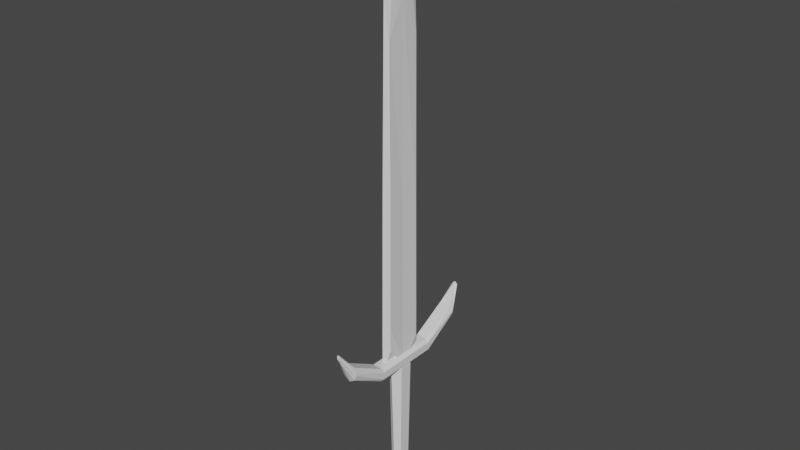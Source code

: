 # Source: Sword_Big.blend  (saved by Blender 2.82.7; exported with 4.5.12 LTS)
import bpy
from mathutils import Matrix  # noqa: F401  (used for matrix-valued properties, if any)

bpy.ops.wm.read_factory_settings(use_empty=True)
scene = bpy.context.scene
scene.name = 'Scene'

# ---- collections
col_collection = bpy.data.collections.new('Collection'); scene.collection.children.link(col_collection)

# ---- world
world_world = bpy.data.worlds.new('World'); scene.world = world_world
world_world.use_nodes = True; world_world.node_tree.nodes.clear()
_N = world_world.node_tree.nodes; _L = world_world.node_tree.links
n0 = _N.new('ShaderNodeOutputWorld'); n0.name = 'World Output'; n0.location = (300, 300)
n1 = _N.new('ShaderNodeBackground'); n1.name = 'Background'; n1.location = (10, 300)
n1.inputs[0].default_value = (0.05088, 0.05088, 0.05088, 1.0)
_L.new(n1.outputs[0], n0.inputs[0])
n0.is_active_output = True
world_world.color = (0.05088, 0.05088, 0.05088)
world_world.use_sun_shadow = False
world_world.sun_shadow_jitter_overblur = 0.0

# ---- meshes
me_cylinder = bpy.data.meshes.new('Cylinder')
me_cylinder.from_pydata([(1.089e-08, 0.3176, -1.128), (-0.0908, 0.4476, -0.8951), (0.0908, 0.4476, -0.8951), (5.425e-09, 0.3176, 1.128), (0.0908, 0.4476, 0.8951), (-0.0908, 0.4476, 0.8951), (0.275, 0.1588, -1.128), (0.3422, 0.3024, -0.8951), (0.433, 0.1451, -0.8951), (0.275, 0.1588, 1.128), (0.433, 0.1451, 0.8951), (0.3422, 0.3024, 0.8951), (0.275, -0.1588, -1.128), (0.433, -0.1451, -0.8951), (0.3422, -0.3024, -0.8951), (0.275, -0.1588, 1.128), (0.3422, -0.3024, 0.8951), (0.433, -0.1451, 0.8951), (-2.345e-08, -0.3176, -1.128), (0.0908, -0.4476, -0.8951), (-0.0908, -0.4476, -0.8951), (-2.267e-08, -0.3176, 1.128), (-0.0908, -0.4476, 0.8951), (0.0908, -0.4476, 0.8951), (-0.275, -0.1588, -1.128), (-0.3553, -0.3024, -0.8951), (-0.4461, -0.2387, -0.8951), (-0.275, -0.1588, 1.128), (-0.4461, -0.2387, 0.8951), (-0.3553, -0.3024, 0.8951), (-0.275, 0.1588, -1.128), (-0.4461, 0.2387, -0.8951), (-0.3553, 0.3024, -0.8951), (-0.275, 0.1588, 1.128), (-0.3553, 0.3024, 0.8951), (-0.4461, 0.2387, 0.8951)], [], [(32, 34, 5, 1), (14, 16, 23, 19), (20, 22, 29, 25), (26, 28, 35, 31), (8, 10, 17, 13), (9, 3, 33, 27, 21, 15), (2, 4, 11, 7), (0, 1, 2), (3, 4, 5), (6, 7, 8), (9, 10, 11), (12, 13, 14), (15, 16, 17), (18, 19, 20), (21, 22, 23), (24, 25, 26), (27, 28, 29), (30, 31, 32), (33, 34, 35), (2, 7, 6, 0), (11, 4, 3, 9), (1, 5, 4, 2), (10, 8, 7, 11), (8, 13, 12, 6), (17, 10, 9, 15), (16, 14, 13, 17), (14, 19, 18, 12), (23, 16, 15, 21), (22, 20, 19, 23), (20, 25, 24, 18), (29, 22, 21, 27), (28, 26, 25, 29), (26, 31, 30, 24), (35, 28, 27, 33), (34, 32, 31, 35), (32, 1, 0, 30), (5, 34, 33, 3), (0, 6, 12, 18, 24, 30)])
_uv = me_cylinder.uv_layers.new(name='UVMap')
_uv.uv.foreach_set('vector', [0.1317, 0.5262, 0.1317, 0.9738, 0.03495, 0.9738, 0.03495, 0.5262, 0.6317, 0.5262, 0.6317, 0.9738, 0.535, 0.9738, 0.535, 0.5262, 0.465, 0.5262, 0.465, 0.9738, 0.3683, 0.9738, 0.3683, 0.5262, 0.2984, 0.5262, 0.2984, 0.9738, 0.2016, 0.9738, 0.2016, 0.5262, 0.7984, 0.5262, 0.7984, 0.9738, 0.7016, 0.9738, 0.7016, 0.5262, 0.4075, 0.3409, 0.25, 0.4319, 0.09248, 0.3409, 0.09248, 0.1591, 0.25, 0.06812, 0.4075, 0.1591, 0.965, 0.5262, 0.965, 0.9738, 0.8683, 0.9738, 0.8683, 0.5262, 0.75, 0.4319, 0.7064, 0.4648, 0.7936, 0.4648, 0.25, 0.4319, 0.2936, 0.4648, 0.2064, 0.4648, 0.9075, 0.3409, 0.9143, 0.3952, 0.9578, 0.3197, 0.4075, 0.3409, 0.4578, 0.3197, 0.4143, 0.3952, 0.9075, 0.1591, 0.9578, 0.1803, 0.9143, 0.1048, 0.4075, 0.1591, 0.4143, 0.1048, 0.4578, 0.1803, 0.75, 0.06812, 0.7936, 0.03516, 0.7064, 0.03516, 0.25, 0.06812, 0.2064, 0.03516, 0.2936, 0.03516, 0.5925, 0.1591, 0.5857, 0.1048, 0.5422, 0.1803, 0.09248, 0.1591, 0.04215, 0.1803, 0.08574, 0.1048, 0.5925, 0.3409, 0.5422, 0.3197, 0.5857, 0.3952, 0.09248, 0.3409, 0.08574, 0.3952, 0.04215, 0.3197, 0.965, 0.5262, 0.8683, 0.5262, 0.8535, 0.5, 0.9798, 0.5, 0.8683, 0.9738, 0.965, 0.9738, 0.9798, 1.0, 0.8535, 1.0, 0.03495, 0.5262, 0.03495, 0.9738, -8.941e-08, 0.9738, -8.941e-08, 0.5262, 0.7984, 0.9738, 0.7984, 0.5262, 0.8683, 0.5262, 0.8683, 0.9738, 0.7984, 0.5262, 0.7016, 0.5262, 0.6868, 0.5, 0.8132, 0.5, 0.7016, 0.9738, 0.7984, 0.9738, 0.8132, 1.0, 0.6868, 1.0, 0.6317, 0.9738, 0.6317, 0.5262, 0.7016, 0.5262, 0.7016, 0.9738, 0.6317, 0.5262, 0.535, 0.5262, 0.5202, 0.5, 0.6465, 0.5, 0.535, 0.9738, 0.6317, 0.9738, 0.6465, 1.0, 0.5202, 1.0, 0.465, 0.9738, 0.465, 0.5262, 0.535, 0.5262, 0.535, 0.9738, 0.465, 0.5262, 0.3683, 0.5262, 0.3535, 0.5, 0.4798, 0.5, 0.3683, 0.9738, 0.465, 0.9738, 0.4798, 1.0, 0.3535, 1.0, 0.2984, 0.9738, 0.2984, 0.5262, 0.3683, 0.5262, 0.3683, 0.9738, 0.2984, 0.5262, 0.2016, 0.5262, 0.1868, 0.5, 0.3132, 0.5, 0.2016, 0.9738, 0.2984, 0.9738, 0.3132, 1.0, 0.1868, 1.0, 0.1317, 0.9738, 0.1317, 0.5262, 0.2016, 0.5262, 0.2016, 0.9738, 0.1317, 0.5262, 0.03495, 0.5262, 0.02018, 0.5, 0.1465, 0.5, 0.03495, 0.9738, 0.1317, 0.9738, 0.1465, 1.0, 0.02018, 1.0, 0.75, 0.4319, 0.9075, 0.3409, 0.9075, 0.1591, 0.75, 0.06812, 0.5925, 0.1591, 0.5925, 0.3409])
me_cylinder.use_remesh_fix_poles = True
me_cylinder.use_remesh_preserve_attributes = False
me_cylinder.use_mirror_vertex_groups = False
me_cylinder.update()
me_cylinder_001 = bpy.data.meshes.new('Cylinder.001')
me_cylinder_001.from_pydata([(-9.188e-09, 0.1543, -0.9887), (-1.825e-09, 0.4263, 0.9398), (0.1336, 0.07713, -0.9887), (0.3692, 0.2132, 0.9398), (0.1336, -0.07713, -0.9887), (0.3692, -0.2132, 0.9398), (-2.267e-08, -0.1543, -0.9887), (-3.91e-08, -0.4263, 0.9398), (-0.1336, -0.07713, -0.9887), (-0.3692, -0.2132, 0.9398), (-0.1336, 0.07713, -0.9887), (-0.3692, 0.2132, 0.9398), (-2.194e-09, 0.3415, -0.8503), (0.327, 0.2183, -0.8337), (0.327, -0.2183, -0.8337), (-4.036e-08, -0.3415, -0.8503), (-0.327, -0.2183, -0.8337), (-0.327, 0.2183, -0.8337), (0.0, 0.5, 0.8511), (0.4297, 0.25, 0.8511), (0.4297, -0.25, 0.8511), (-4.371e-08, -0.5, 0.8511), (-0.4297, -0.25, 0.8511), (-0.4297, 0.25, 0.8511)], [], [(18, 1, 3, 19), (19, 3, 5, 20), (20, 5, 7, 21), (21, 7, 9, 22), (3, 1, 11, 9, 7, 5), (22, 9, 11, 23), (23, 11, 1, 18), (0, 2, 4, 6, 8, 10), (10, 17, 12, 0), (8, 16, 17, 10), (6, 15, 16, 8), (4, 14, 15, 6), (2, 13, 14, 4), (0, 12, 13, 2), (17, 23, 18, 12), (16, 22, 23, 17), (15, 21, 22, 16), (14, 20, 21, 15), (13, 19, 20, 14), (12, 18, 19, 13)])
_uv = me_cylinder_001.uv_layers.new(name='UVMap')
_uv.uv.foreach_set('vector', [1.0, 0.9741, 1.0, 1.0, 0.8333, 1.0, 0.8333, 0.9741, 0.8333, 0.9741, 0.8333, 1.0, 0.6667, 1.0, 0.6667, 0.9741, 0.6667, 0.9741, 0.6667, 1.0, 0.5, 1.0, 0.5, 0.9741, 0.5, 0.9741, 0.5, 1.0, 0.3333, 1.0, 0.3333, 0.9741, 0.4578, 0.37, 0.25, 0.49, 0.04215, 0.37, 0.04215, 0.13, 0.25, 0.01, 0.4578, 0.13, 0.3333, 0.9741, 0.3333, 1.0, 0.1667, 1.0, 0.1667, 0.9741, 0.1667, 0.9741, 0.1667, 1.0, -8.941e-08, 1.0, -8.941e-08, 0.9741, 0.75, 0.49, 0.9578, 0.37, 0.9578, 0.13, 0.75, 0.01, 0.5422, 0.13, 0.5422, 0.37, 0.1667, 0.5, 0.1667, 0.5444, -8.941e-08, 0.5444, -8.941e-08, 0.5, 0.3333, 0.5, 0.3333, 0.5444, 0.1667, 0.5444, 0.1667, 0.5, 0.5, 0.5, 0.5, 0.5444, 0.3333, 0.5444, 0.3333, 0.5, 0.6667, 0.5, 0.6667, 0.5444, 0.5, 0.5444, 0.5, 0.5, 0.8333, 0.5, 0.8333, 0.5444, 0.6667, 0.5444, 0.6667, 0.5, 1.0, 0.5, 1.0, 0.5444, 0.8333, 0.5444, 0.8333, 0.5, 0.1667, 0.5444, 0.1667, 0.9741, -8.941e-08, 0.9741, -8.941e-08, 0.5444, 0.3333, 0.5444, 0.3333, 0.9741, 0.1667, 0.9741, 0.1667, 0.5444, 0.5, 0.5444, 0.5, 0.9741, 0.3333, 0.9741, 0.3333, 0.5444, 0.6667, 0.5444, 0.6667, 0.9741, 0.5, 0.9741, 0.5, 0.5444, 0.8333, 0.5444, 0.8333, 0.9741, 0.6667, 0.9741, 0.6667, 0.5444, 1.0, 0.5444, 1.0, 0.9741, 0.8333, 0.9741, 0.8333, 0.5444])
me_cylinder_001.use_remesh_fix_poles = True
me_cylinder_001.use_remesh_preserve_attributes = False
me_cylinder_001.use_mirror_vertex_groups = False
me_cylinder_001.update()
me_cube_003 = bpy.data.meshes.new('Cube.003')
me_cube_003.from_pydata([(-0.08231, -0.08231, -0.08999), (-0.08231, 0.08231, -0.08999), (0.08231, -0.08231, -0.08999), (0.08231, 0.08231, -0.08999), (-0.0154, -0.01503, 0.09873), (-0.06123, -0.07621, 0.04568), (-0.0154, 0.01503, 0.09873), (-0.06123, 0.07621, 0.04568), (0.01466, -0.01503, 0.09873), (0.06093, -0.07621, 0.04568), (0.01466, 0.01503, 0.09873), (0.06093, 0.07621, 0.04568), (0.07764, -0.07767, -0.02418), (-0.0777, -0.07767, -0.02418), (-0.0777, 0.07767, -0.02418), (0.07764, 0.07767, -0.02418), (-0.1, 0.0, -0.1), (0.1, 0.0, -0.1), (-0.0154, 0.0, 0.1), (-0.06482, 0.0, 0.06246), (0.01466, 0.0, 0.1), (0.06441, 0.0, 0.06246), (-0.06219, 0.0, -0.02086), (0.06213, 0.0, -0.02086), (-0.08231, -0.08231, -0.07888), (-0.08231, 0.08231, -0.07888), (0.08231, 0.08231, -0.07888), (0.08231, -0.08231, -0.07888), (0.06637, 0.0, -0.0865), (-0.06638, 0.0, -0.0865), (-0.005517, 0.109, -0.1), (-0.005517, -0.109, -0.1), (-0.0012, 0.01638, 0.09873), (-0.003787, 0.08836, 0.06225), (-0.0012, -0.01638, 0.09873), (-0.003787, -0.08836, 0.06225), (-0.005207, -0.1021, -0.02094), (-0.005207, 0.1021, -0.02094), (-0.005517, 0.0, -0.1), (-0.005517, 0.109, -0.0865), (-0.005517, -0.109, -0.0865)], [], [(32, 6, 18, 4, 34, 8, 20, 10), (23, 21, 9, 12), (22, 19, 7, 14), (38, 17, 2, 31), (37, 33, 11, 15), (18, 6, 7, 19), (32, 10, 11, 33), (20, 8, 9, 21), (34, 4, 5, 35), (36, 35, 5, 13), (40, 36, 13, 24), (39, 37, 15, 26), (29, 22, 14, 25), (28, 23, 12, 27), (26, 15, 23, 28), (24, 13, 22, 29), (10, 20, 21, 11), (4, 18, 19, 5), (30, 3, 17, 38), (13, 5, 19, 22), (15, 11, 21, 23), (0, 24, 29, 16), (3, 26, 28, 17), (17, 28, 27, 2), (16, 29, 25, 1), (30, 39, 26, 3), (31, 40, 24, 0), (2, 27, 40, 31), (1, 25, 39, 30), (1, 30, 38, 16), (25, 14, 37, 39), (27, 12, 36, 40), (12, 9, 35, 36), (8, 34, 35, 9), (6, 32, 33, 7), (14, 7, 33, 37), (16, 38, 31, 0)])
_uv = me_cube_003.uv_layers.new(name='UVMap')
_uv.uv.foreach_set('vector', [0.7529, 0.5726, 0.8024, 0.5726, 0.8024, 0.625, 0.8024, 0.6774, 0.7529, 0.6774, 0.6976, 0.6774, 0.6976, 0.625, 0.6976, 0.5726, 0.4637, 0.625, 0.5524, 0.625, 0.5524, 0.75, 0.4637, 0.75, 0.4637, 0.125, 0.5524, 0.125, 0.5524, 0.25, 0.4637, 0.25, 0.2431, 0.625, 0.375, 0.625, 0.375, 0.75, 0.2431, 0.75, 0.4637, 0.3681, 0.5524, 0.3681, 0.5524, 0.5, 0.4637, 0.5, 0.8024, 0.625, 0.8024, 0.5726, 0.875, 0.5, 0.875, 0.625, 0.7529, 0.5726, 0.6976, 0.5726, 0.625, 0.5, 0.7569, 0.5, 0.6976, 0.625, 0.6976, 0.6774, 0.5524, 0.75, 0.5524, 0.625, 0.7529, 0.6774, 0.8024, 0.6774, 0.875, 0.75, 0.7569, 0.75, 0.4637, 0.8819, 0.5524, 0.8819, 0.5524, 1.0, 0.4637, 1.0, 0.3919, 0.8819, 0.4637, 0.8819, 0.4637, 1.0, 0.3919, 1.0, 0.3919, 0.3681, 0.4637, 0.3681, 0.4637, 0.5, 0.3919, 0.5, 0.3919, 0.125, 0.4637, 0.125, 0.4637, 0.25, 0.3919, 0.25, 0.3919, 0.625, 0.4637, 0.625, 0.4637, 0.75, 0.3919, 0.75, 0.3919, 0.5, 0.4637, 0.5, 0.4637, 0.625, 0.3919, 0.625, 0.3919, 0.0, 0.4637, 0.0, 0.4637, 0.125, 0.3919, 0.125, 0.6976, 0.5726, 0.6976, 0.625, 0.5524, 0.625, 0.5524, 0.5, 0.8024, 0.6774, 0.8024, 0.625, 0.875, 0.625, 0.875, 0.75, 0.2431, 0.5, 0.375, 0.5, 0.375, 0.625, 0.2431, 0.625, 0.4637, 0.0, 0.5524, 0.0, 0.5524, 0.125, 0.4637, 0.125, 0.4637, 0.5, 0.5524, 0.5, 0.5524, 0.625, 0.4637, 0.625, 0.375, 0.0, 0.3919, 0.0, 0.3919, 0.125, 0.375, 0.125, 0.375, 0.5, 0.3919, 0.5, 0.3919, 0.625, 0.375, 0.625, 0.375, 0.625, 0.3919, 0.625, 0.3919, 0.75, 0.375, 0.75, 0.375, 0.125, 0.3919, 0.125, 0.3919, 0.25, 0.375, 0.25, 0.375, 0.3681, 0.3919, 0.3681, 0.3919, 0.5, 0.375, 0.5, 0.375, 0.8819, 0.3919, 0.8819, 0.3919, 1.0, 0.375, 1.0, 0.375, 0.75, 0.3919, 0.75, 0.3919, 0.8819, 0.375, 0.8819, 0.375, 0.25, 0.3919, 0.25, 0.3919, 0.3681, 0.375, 0.3681, 0.125, 0.5, 0.2431, 0.5, 0.2431, 0.625, 0.125, 0.625, 0.3919, 0.25, 0.4637, 0.25, 0.4637, 0.3681, 0.3919, 0.3681, 0.3919, 0.75, 0.4637, 0.75, 0.4637, 0.8819, 0.3919, 0.8819, 0.4637, 0.75, 0.5524, 0.75, 0.5524, 0.8819, 0.4637, 0.8819, 0.6976, 0.6774, 0.7529, 0.6774, 0.7569, 0.75, 0.625, 0.75, 0.8024, 0.5726, 0.7529, 0.5726, 0.7569, 0.5, 0.875, 0.5, 0.4637, 0.25, 0.5524, 0.25, 0.5524, 0.3681, 0.4637, 0.3681, 0.125, 0.625, 0.2431, 0.625, 0.2431, 0.75, 0.125, 0.75])
me_cube_003.use_remesh_fix_poles = True
me_cube_003.use_remesh_preserve_attributes = False
me_cube_003.use_mirror_vertex_groups = False
me_cube_003.update()
me_cube_004 = bpy.data.meshes.new('Cube.004')
me_cube_004.from_pydata([(0.0, 0.1, -0.1143), (0.0, 0.1, 0.07582), (0.0, -0.1, -0.1151), (0.0, -0.1, 0.075), (0.0, 0.2141, 0.1497), (0.0, 0.2141, 0.3638), (0.0, -0.2141, 0.1255), (0.0, -0.2141, 0.3631), (0.0, 0.2549, 0.5185), (0.0, 0.2549, 0.6126), (0.0, -0.2549, 0.5017), (0.0, -0.2549, 0.6047), (-0.1, -0.1, -0.01962), (-0.1, 0.1, -0.01879), (0.1, 0.1, -0.01879), (0.1, -0.1, -0.01962), (-0.1, -0.2141, 0.2691), (-0.1, 0.2141, 0.2701), (0.1, 0.2141, 0.2701), (0.1, -0.2141, 0.2691), (-0.02537, -0.2549, 0.5793), (-0.03326, 0.2549, 0.5793), (0.03326, 0.2549, 0.5793), (0.02537, -0.2549, 0.5793), (0.0, -0.2549, 0.5793), (0.0, 0.2549, 0.5793), (-0.1, -0.1, -0.07267), (-0.05579, -0.1, -0.115), (-0.05579, -0.1, 0.07516), (-0.1, -0.1, 0.03344), (-0.05579, 0.1, -0.1142), (-0.1, 0.1, -0.07185), (-0.1, 0.1, 0.03426), (-0.05579, 0.1, 0.07598), (0.05579, -0.1, -0.115), (0.1, -0.1, -0.07267), (0.1, -0.1, 0.03344), (0.05579, -0.1, 0.07516), (0.1, 0.1, -0.07185), (0.05579, 0.1, -0.1142), (0.05579, 0.1, 0.07598), (0.1, 0.1, 0.03426), (-0.1, -0.2141, 0.2538), (-0.07277, -0.2141, 0.1748), (-0.07277, -0.2141, 0.3637), (-0.1, -0.2141, 0.2844), (-0.1, 0.2141, 0.2854), (-0.07277, 0.2141, 0.3644), (-0.07277, 0.2141, 0.1759), (-0.1, 0.2141, 0.2548), (0.1, 0.2141, 0.2548), (0.07277, 0.2141, 0.1759), (0.07277, 0.2141, 0.3644), (0.1, 0.2141, 0.2854), (0.1, -0.2141, 0.2844), (0.07277, -0.2141, 0.3637), (0.07277, -0.2141, 0.1748), (0.1, -0.2141, 0.2538), (-0.07277, -0.1055, -0.1007), (-0.1, -0.1, -0.07267), (-0.1, -0.1, 0.03344), (-0.07277, -0.1055, 0.08911), (-0.1, 0.1, -0.07185), (-0.07277, 0.1055, -0.09989), (-0.07277, 0.1055, 0.08995), (-0.1, 0.1, 0.03426), (0.1, -0.1, -0.07267), (0.07277, -0.1055, -0.1007), (0.07277, -0.1055, 0.08911), (0.1, -0.1, 0.03344), (0.07277, 0.1055, -0.09989), (0.1, 0.1, -0.07185), (0.1, 0.1, 0.03426), (0.07277, 0.1055, 0.08995), (-0.02537, -0.2549, 0.5445), (0.0, -0.2549, 0.5191), (0.0, -0.2549, 0.6047), (-0.02537, -0.2549, 0.5793), (-0.03326, 0.2549, 0.5793), (0.0, 0.2549, 0.6126), (0.0, 0.2549, 0.5461), (-0.03326, 0.2549, 0.5793), (0.03326, 0.2549, 0.5793), (0.0, 0.2549, 0.5461), (0.0, 0.2549, 0.6126), (0.03326, 0.2549, 0.5793), (0.02537, -0.2549, 0.5793), (0.0, -0.2549, 0.6047), (0.0, -0.2549, 0.5191), (0.02537, -0.2549, 0.5445), (-0.07277, -0.2141, 0.1748), (-0.1, -0.2141, 0.2538), (-0.1, -0.2141, 0.2844), (-0.07277, -0.2141, 0.3637), (-0.07277, 0.2141, 0.3644), (-0.1, 0.2141, 0.2854), (-0.1, 0.2141, 0.2548), (-0.07277, 0.2141, 0.1759), (0.07277, 0.2141, 0.1759), (0.1, 0.2141, 0.2548), (0.1, 0.2141, 0.2854), (0.07277, 0.2141, 0.3644), (0.07277, -0.2141, 0.3637), (0.1, -0.2141, 0.2844), (0.1, -0.2141, 0.2538), (0.07277, -0.2141, 0.1748)], [], [(1, 33, 28, 3), (80, 81, 21, 25, 8), (1, 40, 73, 52, 5), (14, 38, 71, 50, 18), (42, 43, 90, 91), (94, 47, 5, 9, 79), (66, 35, 15, 19, 57), (60, 29, 12, 16, 45), (5, 52, 101, 84, 9), (102, 55, 7, 11, 87), (104, 57, 19, 23, 89), (38, 14, 15, 35), (92, 45, 16, 20, 77), (40, 1, 3, 37), (100, 53, 18, 22, 85), (7, 44, 93, 76, 11), (23, 86, 87, 11, 24), (8, 25, 22, 82, 83), (26, 27, 58, 59), (18, 50, 99, 82, 22), (62, 31, 13, 17, 49), (24, 11, 76, 77, 20), (70, 39, 0, 4, 51), (12, 26, 59, 42, 16), (13, 32, 65, 46, 17), (19, 54, 103, 86, 23), (17, 46, 95, 78, 21), (21, 78, 79, 9, 25), (64, 33, 1, 5, 47), (14, 41, 36, 15), (15, 36, 69, 54, 19), (68, 37, 3, 7, 55), (58, 27, 2, 6, 43), (25, 9, 84, 85, 22), (4, 48, 97, 80, 8), (6, 56, 105, 88, 10), (3, 28, 61, 44, 7), (72, 41, 14, 18, 53), (0, 30, 63, 48, 4), (16, 42, 91, 74, 20), (98, 51, 4, 8, 83), (12, 29, 32, 13), (96, 49, 17, 21, 81), (0, 39, 34, 2), (2, 34, 67, 56, 6), (88, 89, 23, 24, 10), (30, 0, 2, 27), (28, 29, 60, 61), (30, 31, 62, 63), (32, 33, 64, 65), (34, 35, 66, 67), (36, 37, 68, 69), (38, 39, 70, 71), (40, 41, 72, 73), (30, 27, 26, 31), (28, 33, 32, 29), (34, 39, 38, 35), (40, 37, 36, 41), (26, 12, 13, 31), (44, 45, 92, 93), (46, 47, 94, 95), (48, 49, 96, 97), (50, 51, 98, 99), (52, 53, 100, 101), (54, 55, 102, 103), (56, 57, 104, 105), (58, 43, 42, 59), (44, 61, 60, 45), (48, 63, 62, 49), (46, 65, 64, 47), (56, 67, 66, 57), (68, 55, 54, 69), (70, 51, 50, 71), (72, 53, 52, 73), (10, 24, 20, 74, 75), (74, 91, 90, 75), (76, 93, 92, 77), (78, 95, 94, 79), (80, 97, 96, 81), (98, 83, 82, 99), (100, 85, 84, 101), (86, 103, 102, 87), (88, 105, 104, 89), (90, 43, 6, 10, 75)])
_uv = me_cube_004.uv_layers.new(name='UVMap')
_uv.uv.foreach_set('vector', [0.75, 0.5, 0.8197, 0.5, 0.8197, 0.75, 0.75, 0.75, 0.375, 0.375, 0.5, 0.25, 0.5, 0.25, 0.5, 0.375, 0.375, 0.375, 0.75, 0.5, 0.6803, 0.5, 0.659, 0.5, 0.659, 0.5, 0.75, 0.5, 0.5, 0.5, 0.4303, 0.5, 0.4303, 0.5, 0.4797, 0.5, 0.5, 0.5, 0.4797, 0.0, 0.375, 0.0, 0.375, 0.0, 0.4797, 0.0, 0.841, 0.5, 0.841, 0.5, 0.75, 0.5, 0.75, 0.5, 0.75, 0.5, 0.4303, 0.75, 0.4303, 0.75, 0.5, 0.75, 0.5, 0.75, 0.4797, 0.75, 0.5697, 0.0, 0.5697, 0.0, 0.5, 0.0, 0.5, 0.0, 0.5203, 0.0, 0.75, 0.5, 0.659, 0.5, 0.659, 0.5, 0.75, 0.5, 0.75, 0.5, 0.659, 0.75, 0.659, 0.75, 0.75, 0.75, 0.75, 0.75, 0.75, 0.75, 0.4797, 0.75, 0.4797, 0.75, 0.5, 0.75, 0.5, 0.75, 0.5, 0.75, 0.4303, 0.5, 0.5, 0.5, 0.5, 0.75, 0.4303, 0.75, 0.5203, 0.0, 0.5203, 0.0, 0.5, 0.0, 0.5, 0.0, 0.5, 0.0, 0.6803, 0.5, 0.75, 0.5, 0.75, 0.75, 0.6803, 0.75, 0.5203, 0.5, 0.5203, 0.5, 0.5, 0.5, 0.5, 0.5, 0.5, 0.5, 0.75, 0.75, 0.841, 0.75, 0.841, 0.75, 0.75, 0.75, 0.75, 0.75, 0.5, 0.75, 0.5, 0.75, 0.625, 0.875, 0.625, 0.875, 0.5, 0.875, 0.375, 0.375, 0.5, 0.375, 0.5, 0.5, 0.5, 0.5, 0.375, 0.375, 0.4303, 0.0, 0.375, 0.0, 0.375, 0.0, 0.4303, 0.0, 0.5, 0.5, 0.4797, 0.5, 0.4797, 0.5, 0.5, 0.5, 0.5, 0.5, 0.4303, 0.25, 0.4303, 0.25, 0.5, 0.25, 0.5, 0.25, 0.4797, 0.25, 0.5, 0.875, 0.625, 0.875, 0.625, 0.875, 0.5, 1.0, 0.5, 1.0, 0.341, 0.5, 0.3197, 0.5, 0.25, 0.5, 0.25, 0.5, 0.341, 0.5, 0.5, 0.0, 0.4303, 0.0, 0.4303, 0.0, 0.4797, 0.0, 0.5, 0.0, 0.5, 0.25, 0.5697, 0.25, 0.5697, 0.25, 0.5203, 0.25, 0.5, 0.25, 0.5, 0.75, 0.5203, 0.75, 0.5203, 0.75, 0.5, 0.75, 0.5, 0.75, 0.5, 0.25, 0.5203, 0.25, 0.5203, 0.25, 0.5, 0.25, 0.5, 0.25, 0.5, 0.25, 0.5, 0.25, 0.625, 0.375, 0.625, 0.375, 0.5, 0.375, 0.841, 0.5, 0.8197, 0.5, 0.75, 0.5, 0.75, 0.5, 0.841, 0.5, 0.5, 0.5, 0.5697, 0.5, 0.5697, 0.75, 0.5, 0.75, 0.5, 0.75, 0.5697, 0.75, 0.5697, 0.75, 0.5203, 0.75, 0.5, 0.75, 0.659, 0.75, 0.6803, 0.75, 0.75, 0.75, 0.75, 0.75, 0.659, 0.75, 0.159, 0.75, 0.1803, 0.75, 0.25, 0.75, 0.25, 0.75, 0.159, 0.75, 0.5, 0.375, 0.625, 0.375, 0.625, 0.375, 0.5, 0.5, 0.5, 0.5, 0.25, 0.5, 0.159, 0.5, 0.159, 0.5, 0.25, 0.5, 0.25, 0.5, 0.25, 0.75, 0.341, 0.75, 0.341, 0.75, 0.25, 0.75, 0.25, 0.75, 0.75, 0.75, 0.8197, 0.75, 0.841, 0.75, 0.841, 0.75, 0.75, 0.75, 0.5697, 0.5, 0.5697, 0.5, 0.5, 0.5, 0.5, 0.5, 0.5203, 0.5, 0.25, 0.5, 0.1803, 0.5, 0.159, 0.5, 0.159, 0.5, 0.25, 0.5, 0.5, 0.0, 0.4797, 0.0, 0.4797, 0.0, 0.5, 0.0, 0.5, 0.0, 0.341, 0.5, 0.341, 0.5, 0.25, 0.5, 0.25, 0.5, 0.25, 0.5, 0.5, 0.0, 0.5697, 0.0, 0.5697, 0.25, 0.5, 0.25, 0.4797, 0.25, 0.4797, 0.25, 0.5, 0.25, 0.5, 0.25, 0.5, 0.25, 0.25, 0.5, 0.3197, 0.5, 0.3197, 0.75, 0.25, 0.75, 0.25, 0.75, 0.3197, 0.75, 0.341, 0.75, 0.341, 0.75, 0.25, 0.75, 0.375, 0.875, 0.5, 0.75, 0.5, 0.75, 0.5, 0.875, 0.375, 0.875, 0.1803, 0.5, 0.25, 0.5, 0.25, 0.75, 0.1803, 0.75, 0.8197, 0.75, 0.875, 0.75, 0.875, 0.75, 0.841, 0.75, 0.1803, 0.5, 0.125, 0.5, 0.125, 0.5, 0.159, 0.5, 0.5697, 0.25, 0.625, 0.25, 0.625, 0.25, 0.5697, 0.25, 0.3197, 0.75, 0.375, 0.75, 0.375, 0.75, 0.341, 0.75, 0.5697, 0.75, 0.625, 0.75, 0.625, 0.75, 0.5697, 0.75, 0.4303, 0.5, 0.375, 0.5, 0.375, 0.5, 0.4303, 0.5, 0.6803, 0.5, 0.625, 0.5, 0.625, 0.5, 0.659, 0.5, 0.1803, 0.5, 0.1803, 0.75, 0.125, 0.75, 0.125, 0.5, 0.8197, 0.75, 0.8197, 0.5, 0.875, 0.5, 0.875, 0.75, 0.3197, 0.75, 0.3197, 0.5, 0.4303, 0.5, 0.4303, 0.75, 0.6803, 0.5, 0.6803, 0.75, 0.5697, 0.75, 0.5697, 0.5, 0.4303, 0.0, 0.5, 0.0, 0.5, 0.25, 0.4303, 0.25, 0.841, 0.75, 0.875, 0.75, 0.875, 0.75, 0.841, 0.75, 0.5203, 0.25, 0.625, 0.25, 0.625, 0.25, 0.5203, 0.25, 0.159, 0.5, 0.125, 0.5, 0.125, 0.5, 0.159, 0.5, 0.4797, 0.5, 0.375, 0.5, 0.375, 0.5, 0.4797, 0.5, 0.659, 0.5, 0.625, 0.5, 0.625, 0.5, 0.659, 0.5, 0.5203, 0.75, 0.625, 0.75, 0.625, 0.75, 0.5203, 0.75, 0.341, 0.75, 0.375, 0.75, 0.375, 0.75, 0.341, 0.75, 0.159, 0.75, 0.159, 0.75, 0.125, 0.75, 0.125, 0.75, 0.841, 0.75, 0.841, 0.75, 0.875, 0.75, 0.875, 0.75, 0.159, 0.5, 0.159, 0.5, 0.125, 0.5, 0.125, 0.5, 0.5203, 0.25, 0.5697, 0.25, 0.625, 0.25, 0.625, 0.25, 0.341, 0.75, 0.341, 0.75, 0.4303, 0.75, 0.4797, 0.75, 0.659, 0.75, 0.659, 0.75, 0.5203, 0.75, 0.5697, 0.75, 0.341, 0.5, 0.341, 0.5, 0.4797, 0.5, 0.4303, 0.5, 0.5697, 0.5, 0.5203, 0.5, 0.659, 0.5, 0.659, 0.5, 0.375, 0.875, 0.5, 0.875, 0.5, 1.0, 0.5, 1.0, 0.375, 0.875, 0.5, 0.0, 0.4797, 0.0, 0.375, 0.0, 0.375, 0.0, 0.75, 0.75, 0.841, 0.75, 0.875, 0.75, 0.875, 0.75, 0.5, 0.25, 0.5203, 0.25, 0.625, 0.25, 0.625, 0.25, 0.25, 0.5, 0.159, 0.5, 0.125, 0.5, 0.125, 0.5, 0.341, 0.5, 0.25, 0.5, 0.5, 0.5, 0.4797, 0.5, 0.5203, 0.5, 0.5, 0.5, 0.75, 0.5, 0.659, 0.5, 0.5, 0.75, 0.5203, 0.75, 0.659, 0.75, 0.75, 0.75, 0.25, 0.75, 0.341, 0.75, 0.4797, 0.75, 0.5, 0.75, 0.159, 0.75, 0.159, 0.75, 0.25, 0.75, 0.25, 0.75, 0.25, 0.75])
me_cube_004.use_remesh_fix_poles = True
me_cube_004.use_remesh_preserve_attributes = False
me_cube_004.use_mirror_vertex_groups = False
me_cube_004.update()

# ---- objects
ob_cylinder = bpy.data.objects.new('Cylinder', me_cylinder)
ob_cylinder_001 = bpy.data.objects.new('Cylinder.001', me_cylinder_001)
ob_cube_001 = bpy.data.objects.new('Cube.001', me_cube_003)
ob_cube = bpy.data.objects.new('Cube', me_cube_004)

# ---- transforms, parenting, visibility, modifiers, constraints
ob_cylinder.location = (0.0, -0.007523, 0.1132)
ob_cylinder.rotation_euler = (0.0, 1.571, 0.0)
ob_cylinder.scale = (0.5604, 0.5787, 0.1209)
ob_cylinder.lineart.crease_threshold = 0.0
ob_cylinder_001.location = (0.0, 0.0002529, 1.08)
ob_cylinder_001.scale = (0.2369, 0.3549, 0.9081)
ob_cylinder_001.lineart.crease_threshold = 0.0
ob_cube_001.location = (0.0, 0.0, 4.881)
ob_cube_001.scale = (0.6981, 3.104, 29.93)
ob_cube_001.lineart.crease_threshold = 0.0
ob_cube.location = (0.0, 0.0, 1.962)
ob_cube.scale = (1.119, 4.511, 1.0)
ob_cube.lineart.crease_threshold = 0.0

# ---- collection membership
col_collection.objects.link(ob_cylinder)
col_collection.objects.link(ob_cylinder_001)
col_collection.objects.link(ob_cube_001)
col_collection.objects.link(ob_cube)

# ---- scene / render settings (as saved in the file)
scene.frame_start = 1; scene.frame_end = 250; scene.frame_set(1)
scene.render.engine = 'BLENDER_EEVEE_NEXT'
scene.cycles.use_denoising = False
scene.cycles.samples = 128
scene.cycles.sampling_pattern = 'TABULATED_SOBOL'
scene.cycles.use_adaptive_sampling = False
scene.cycles.use_light_tree = False
scene.view_settings.view_transform = 'Filmic'
bpy.context.view_layer.update()

# ---- added for rendering (the .blend has no active camera and no usable light): camera, sun
cam_auto = bpy.data.cameras.new('AutoCamera')
cam_auto.lens = 50.0
cam_auto.sensor_width = 36.0
cam_auto.clip_end = 1000.0
ob_auto_camera = bpy.data.objects.new('AutoCamera', cam_auto)
scene.collection.objects.link(ob_auto_camera)
ob_auto_camera.location = (7.70848, -9.25018, 10.0389)
ob_auto_camera.rotation_euler = (1.09748, -7.21219e-08, 0.694738)
scene.camera = ob_auto_camera
light_auto_sun = bpy.data.lights.new('AutoSun', 'SUN')
light_auto_sun.energy = 3.0
light_auto_sun.angle = 0.0523599
ob_auto_sun = bpy.data.objects.new('AutoSun', light_auto_sun)
scene.collection.objects.link(ob_auto_sun)
ob_auto_sun.rotation_euler = (0.872665, 0.174533, 0.523599)
bpy.context.view_layer.update()
